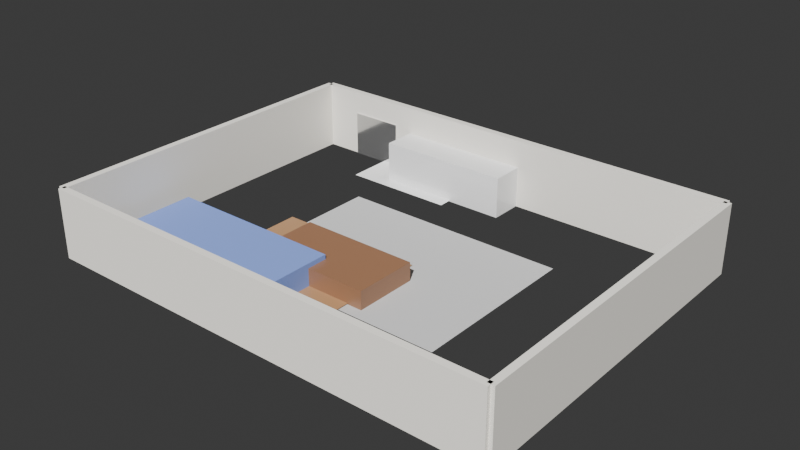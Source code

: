 # Source: boq_professional_cfca8984-c2e4-4de3-a15a-cf3a6fd5e7b4.blend  (saved by Blender 4.4.32; exported with 4.5.12 LTS)
import bpy
from mathutils import Matrix  # noqa: F401  (used for matrix-valued properties, if any)

bpy.ops.wm.read_factory_settings(use_empty=True)
scene = bpy.context.scene
scene.name = 'Scene'

# ---- collections
col_collection = bpy.data.collections.new('Collection'); scene.collection.children.link(col_collection)

# ---- materials (node trees are filled in below, after node groups)
mat_concrete = bpy.data.materials.new('Concrete')
mat_wallpaint = bpy.data.materials.new('WallPaint')
mat_floorwood = bpy.data.materials.new('FloorWood')
mat_fabricblue = bpy.data.materials.new('FabricBlue')
mat_furniturewood = bpy.data.materials.new('FurnitureWood')
mat_ceramicwhite = bpy.data.materials.new('CeramicWhite')
mat_kitchencounter = bpy.data.materials.new('KitchenCounter')
mat_metalsteel = bpy.data.materials.new('MetalSteel')

# ---- material node trees
mat_concrete.use_nodes = True; mat_concrete.node_tree.nodes.clear()
_N = mat_concrete.node_tree.nodes; _L = mat_concrete.node_tree.links
n0 = _N.new('ShaderNodeBsdfPrincipled'); n0.name = 'Principled BSDF'; n0.location = (0, 0)
n0.inputs[0].default_value = (0.6, 0.6, 0.6, 1.0)
n0.inputs[2].default_value = 0.8
n1 = _N.new('ShaderNodeOutputMaterial'); n1.name = 'Material Output'; n1.location = (0, 0)
_L.new(n0.outputs[0], n1.inputs[0])
n1.is_active_output = True
mat_wallpaint.use_nodes = True; mat_wallpaint.node_tree.nodes.clear()
_N = mat_wallpaint.node_tree.nodes; _L = mat_wallpaint.node_tree.links
n0 = _N.new('ShaderNodeBsdfPrincipled'); n0.name = 'Principled BSDF'; n0.location = (0, 0)
n0.inputs[0].default_value = (0.9, 0.87, 0.8, 1.0)
n0.inputs[2].default_value = 0.7
n1 = _N.new('ShaderNodeOutputMaterial'); n1.name = 'Material Output'; n1.location = (0, 0)
_L.new(n0.outputs[0], n1.inputs[0])
n1.is_active_output = True
mat_floorwood.use_nodes = True; mat_floorwood.node_tree.nodes.clear()
_N = mat_floorwood.node_tree.nodes; _L = mat_floorwood.node_tree.links
n0 = _N.new('ShaderNodeBsdfPrincipled'); n0.name = 'Principled BSDF'; n0.location = (0, 0)
n0.inputs[0].default_value = (0.45, 0.25, 0.12, 1.0)
n0.inputs[2].default_value = 0.4
n1 = _N.new('ShaderNodeOutputMaterial'); n1.name = 'Material Output'; n1.location = (0, 0)
_L.new(n0.outputs[0], n1.inputs[0])
n1.is_active_output = True
mat_fabricblue.use_nodes = True; mat_fabricblue.node_tree.nodes.clear()
_N = mat_fabricblue.node_tree.nodes; _L = mat_fabricblue.node_tree.links
n0 = _N.new('ShaderNodeBsdfPrincipled'); n0.name = 'Principled BSDF'; n0.location = (0, 0)
n0.inputs[0].default_value = (0.2, 0.3, 0.7, 1.0)
n0.inputs[2].default_value = 0.8
n1 = _N.new('ShaderNodeOutputMaterial'); n1.name = 'Material Output'; n1.location = (0, 0)
_L.new(n0.outputs[0], n1.inputs[0])
n1.is_active_output = True
mat_furniturewood.use_nodes = True; mat_furniturewood.node_tree.nodes.clear()
_N = mat_furniturewood.node_tree.nodes; _L = mat_furniturewood.node_tree.links
n0 = _N.new('ShaderNodeBsdfPrincipled'); n0.name = 'Principled BSDF'; n0.location = (0, 0)
n0.inputs[0].default_value = (0.3, 0.15, 0.08, 1.0)
n0.inputs[2].default_value = 0.3
n1 = _N.new('ShaderNodeOutputMaterial'); n1.name = 'Material Output'; n1.location = (0, 0)
_L.new(n0.outputs[0], n1.inputs[0])
n1.is_active_output = True
mat_ceramicwhite.use_nodes = True; mat_ceramicwhite.node_tree.nodes.clear()
_N = mat_ceramicwhite.node_tree.nodes; _L = mat_ceramicwhite.node_tree.links
n0 = _N.new('ShaderNodeBsdfPrincipled'); n0.name = 'Principled BSDF'; n0.location = (0, 0)
n0.inputs[0].default_value = (0.95, 0.95, 0.95, 1.0)
n0.inputs[2].default_value = 0.05
n1 = _N.new('ShaderNodeOutputMaterial'); n1.name = 'Material Output'; n1.location = (0, 0)
_L.new(n0.outputs[0], n1.inputs[0])
n1.is_active_output = True
mat_kitchencounter.use_nodes = True; mat_kitchencounter.node_tree.nodes.clear()
_N = mat_kitchencounter.node_tree.nodes; _L = mat_kitchencounter.node_tree.links
n0 = _N.new('ShaderNodeBsdfPrincipled'); n0.name = 'Principled BSDF'; n0.location = (0, 0)
n0.inputs[0].default_value = (0.9, 0.9, 0.9, 1.0)
n0.inputs[2].default_value = 0.1
n1 = _N.new('ShaderNodeOutputMaterial'); n1.name = 'Material Output'; n1.location = (0, 0)
_L.new(n0.outputs[0], n1.inputs[0])
n1.is_active_output = True
mat_metalsteel.use_nodes = True; mat_metalsteel.node_tree.nodes.clear()
_N = mat_metalsteel.node_tree.nodes; _L = mat_metalsteel.node_tree.links
n0 = _N.new('ShaderNodeBsdfPrincipled'); n0.name = 'Principled BSDF'; n0.location = (0, 0)
n0.inputs[1].default_value = 0.9
n0.inputs[2].default_value = 0.1
n1 = _N.new('ShaderNodeOutputMaterial'); n1.name = 'Material Output'; n1.location = (0, 0)
_L.new(n0.outputs[0], n1.inputs[0])
n1.is_active_output = True

# ---- world
world_world = bpy.data.worlds.new('World'); scene.world = world_world
world_world.use_nodes = True; world_world.node_tree.nodes.clear()
_N = world_world.node_tree.nodes; _L = world_world.node_tree.links
n0 = _N.new('ShaderNodeOutputWorld'); n0.name = 'World Output'; n0.location = (300, 300)
n1 = _N.new('ShaderNodeBackground'); n1.name = 'Background'; n1.location = (10, 300)
n1.inputs[0].default_value = (0.05088, 0.05088, 0.05088, 1.0)
_L.new(n1.outputs[0], n0.inputs[0])
n0.is_active_output = True
world_world.color = (0.05088, 0.05088, 0.05088)
world_world.sun_shadow_jitter_overblur = 0.0

# ---- cameras
cam_camera_001 = bpy.data.cameras.new('Camera.001')
cam_camera_001.lens = 35.0

# ---- lights
light_sun = bpy.data.lights.new('Sun', 'SUN')
light_sun.energy = 5.0

# ---- meshes
me_plane = bpy.data.meshes.new('Plane')
me_plane.from_pydata([(-0.5, -0.5, 0.0), (0.5, -0.5, 0.0), (-0.5, 0.5, 0.0), (0.5, 0.5, 0.0)], [], [(0, 1, 3, 2)])
_uv = me_plane.uv_layers.new(name='UVMap')
_uv.uv.foreach_set('vector', [0.0, 0.0, 1.0, 0.0, 1.0, 1.0, 0.0, 1.0])
me_plane.materials.append(mat_concrete)
me_plane.update()
me_cube_001 = bpy.data.meshes.new('Cube.001')
me_cube_001.from_pydata([(-1.0, -1.0, -1.0), (-1.0, -1.0, 1.0), (-1.0, 1.0, -1.0), (-1.0, 1.0, 1.0), (1.0, -1.0, -1.0), (1.0, -1.0, 1.0), (1.0, 1.0, -1.0), (1.0, 1.0, 1.0)], [], [(0, 1, 3, 2), (2, 3, 7, 6), (6, 7, 5, 4), (4, 5, 1, 0), (2, 6, 4, 0), (7, 3, 1, 5)])
_uv = me_cube_001.uv_layers.new(name='UVMap')
_uv.uv.foreach_set('vector', [0.375, 0.0, 0.625, 0.0, 0.625, 0.25, 0.375, 0.25, 0.375, 0.25, 0.625, 0.25, 0.625, 0.5, 0.375, 0.5, 0.375, 0.5, 0.625, 0.5, 0.625, 0.75, 0.375, 0.75, 0.375, 0.75, 0.625, 0.75, 0.625, 1.0, 0.375, 1.0, 0.125, 0.5, 0.375, 0.5, 0.375, 0.75, 0.125, 0.75, 0.625, 0.5, 0.875, 0.5, 0.875, 0.75, 0.625, 0.75])
me_cube_001.materials.append(mat_wallpaint)
me_cube_001.update()
me_cube_002 = bpy.data.meshes.new('Cube.002')
me_cube_002.from_pydata([(-1.0, -1.0, -1.0), (-1.0, -1.0, 1.0), (-1.0, 1.0, -1.0), (-1.0, 1.0, 1.0), (1.0, -1.0, -1.0), (1.0, -1.0, 1.0), (1.0, 1.0, -1.0), (1.0, 1.0, 1.0)], [], [(0, 1, 3, 2), (2, 3, 7, 6), (6, 7, 5, 4), (4, 5, 1, 0), (2, 6, 4, 0), (7, 3, 1, 5)])
_uv = me_cube_002.uv_layers.new(name='UVMap')
_uv.uv.foreach_set('vector', [0.375, 0.0, 0.625, 0.0, 0.625, 0.25, 0.375, 0.25, 0.375, 0.25, 0.625, 0.25, 0.625, 0.5, 0.375, 0.5, 0.375, 0.5, 0.625, 0.5, 0.625, 0.75, 0.375, 0.75, 0.375, 0.75, 0.625, 0.75, 0.625, 1.0, 0.375, 1.0, 0.125, 0.5, 0.375, 0.5, 0.375, 0.75, 0.125, 0.75, 0.625, 0.5, 0.875, 0.5, 0.875, 0.75, 0.625, 0.75])
me_cube_002.materials.append(mat_wallpaint)
me_cube_002.update()
me_cube_003 = bpy.data.meshes.new('Cube.003')
me_cube_003.from_pydata([(-1.0, -1.0, -1.0), (-1.0, -1.0, 1.0), (-1.0, 1.0, -1.0), (-1.0, 1.0, 1.0), (1.0, -1.0, -1.0), (1.0, -1.0, 1.0), (1.0, 1.0, -1.0), (1.0, 1.0, 1.0)], [], [(0, 1, 3, 2), (2, 3, 7, 6), (6, 7, 5, 4), (4, 5, 1, 0), (2, 6, 4, 0), (7, 3, 1, 5)])
_uv = me_cube_003.uv_layers.new(name='UVMap')
_uv.uv.foreach_set('vector', [0.375, 0.0, 0.625, 0.0, 0.625, 0.25, 0.375, 0.25, 0.375, 0.25, 0.625, 0.25, 0.625, 0.5, 0.375, 0.5, 0.375, 0.5, 0.625, 0.5, 0.625, 0.75, 0.375, 0.75, 0.375, 0.75, 0.625, 0.75, 0.625, 1.0, 0.375, 1.0, 0.125, 0.5, 0.375, 0.5, 0.375, 0.75, 0.125, 0.75, 0.625, 0.5, 0.875, 0.5, 0.875, 0.75, 0.625, 0.75])
me_cube_003.materials.append(mat_wallpaint)
me_cube_003.update()
me_cube_004 = bpy.data.meshes.new('Cube.004')
me_cube_004.from_pydata([(-1.0, -1.0, -1.0), (-1.0, -1.0, 1.0), (-1.0, 1.0, -1.0), (-1.0, 1.0, 1.0), (1.0, -1.0, -1.0), (1.0, -1.0, 1.0), (1.0, 1.0, -1.0), (1.0, 1.0, 1.0)], [], [(0, 1, 3, 2), (2, 3, 7, 6), (6, 7, 5, 4), (4, 5, 1, 0), (2, 6, 4, 0), (7, 3, 1, 5)])
_uv = me_cube_004.uv_layers.new(name='UVMap')
_uv.uv.foreach_set('vector', [0.375, 0.0, 0.625, 0.0, 0.625, 0.25, 0.375, 0.25, 0.375, 0.25, 0.625, 0.25, 0.625, 0.5, 0.375, 0.5, 0.375, 0.5, 0.625, 0.5, 0.625, 0.75, 0.375, 0.75, 0.375, 0.75, 0.625, 0.75, 0.625, 1.0, 0.375, 1.0, 0.125, 0.5, 0.375, 0.5, 0.375, 0.75, 0.125, 0.75, 0.625, 0.5, 0.875, 0.5, 0.875, 0.75, 0.625, 0.75])
me_cube_004.materials.append(mat_wallpaint)
me_cube_004.update()
me_plane_001 = bpy.data.meshes.new('Plane.001')
me_plane_001.from_pydata([(-0.5, -0.5, 0.0), (0.5, -0.5, 0.0), (-0.5, 0.5, 0.0), (0.5, 0.5, 0.0)], [], [(0, 1, 3, 2)])
_uv = me_plane_001.uv_layers.new(name='UVMap')
_uv.uv.foreach_set('vector', [0.0, 0.0, 1.0, 0.0, 1.0, 1.0, 0.0, 1.0])
me_plane_001.materials.append(mat_floorwood)
me_plane_001.update()
me_cube_005 = bpy.data.meshes.new('Cube.005')
me_cube_005.from_pydata([(-1.0, -1.0, -1.0), (-1.0, -1.0, 1.0), (-1.0, 1.0, -1.0), (-1.0, 1.0, 1.0), (1.0, -1.0, -1.0), (1.0, -1.0, 1.0), (1.0, 1.0, -1.0), (1.0, 1.0, 1.0)], [], [(0, 1, 3, 2), (2, 3, 7, 6), (6, 7, 5, 4), (4, 5, 1, 0), (2, 6, 4, 0), (7, 3, 1, 5)])
_uv = me_cube_005.uv_layers.new(name='UVMap')
_uv.uv.foreach_set('vector', [0.375, 0.0, 0.625, 0.0, 0.625, 0.25, 0.375, 0.25, 0.375, 0.25, 0.625, 0.25, 0.625, 0.5, 0.375, 0.5, 0.375, 0.5, 0.625, 0.5, 0.625, 0.75, 0.375, 0.75, 0.375, 0.75, 0.625, 0.75, 0.625, 1.0, 0.375, 1.0, 0.125, 0.5, 0.375, 0.5, 0.375, 0.75, 0.125, 0.75, 0.625, 0.5, 0.875, 0.5, 0.875, 0.75, 0.625, 0.75])
me_cube_005.materials.append(mat_fabricblue)
me_cube_005.update()
me_cube_006 = bpy.data.meshes.new('Cube.006')
me_cube_006.from_pydata([(-1.0, -1.0, -1.0), (-1.0, -1.0, 1.0), (-1.0, 1.0, -1.0), (-1.0, 1.0, 1.0), (1.0, -1.0, -1.0), (1.0, -1.0, 1.0), (1.0, 1.0, -1.0), (1.0, 1.0, 1.0)], [], [(0, 1, 3, 2), (2, 3, 7, 6), (6, 7, 5, 4), (4, 5, 1, 0), (2, 6, 4, 0), (7, 3, 1, 5)])
_uv = me_cube_006.uv_layers.new(name='UVMap')
_uv.uv.foreach_set('vector', [0.375, 0.0, 0.625, 0.0, 0.625, 0.25, 0.375, 0.25, 0.375, 0.25, 0.625, 0.25, 0.625, 0.5, 0.375, 0.5, 0.375, 0.5, 0.625, 0.5, 0.625, 0.75, 0.375, 0.75, 0.375, 0.75, 0.625, 0.75, 0.625, 1.0, 0.375, 1.0, 0.125, 0.5, 0.375, 0.5, 0.375, 0.75, 0.125, 0.75, 0.625, 0.5, 0.875, 0.5, 0.875, 0.75, 0.625, 0.75])
me_cube_006.materials.append(mat_furniturewood)
me_cube_006.update()
me_plane_002 = bpy.data.meshes.new('Plane.002')
me_plane_002.from_pydata([(-0.5, -0.5, 0.0), (0.5, -0.5, 0.0), (-0.5, 0.5, 0.0), (0.5, 0.5, 0.0)], [], [(0, 1, 3, 2)])
_uv = me_plane_002.uv_layers.new(name='UVMap')
_uv.uv.foreach_set('vector', [0.0, 0.0, 1.0, 0.0, 1.0, 1.0, 0.0, 1.0])
me_plane_002.materials.append(mat_ceramicwhite)
me_plane_002.update()
me_cube_007 = bpy.data.meshes.new('Cube.007')
me_cube_007.from_pydata([(-1.0, -1.0, -1.0), (-1.0, -1.0, 1.0), (-1.0, 1.0, -1.0), (-1.0, 1.0, 1.0), (1.0, -1.0, -1.0), (1.0, -1.0, 1.0), (1.0, 1.0, -1.0), (1.0, 1.0, 1.0)], [], [(0, 1, 3, 2), (2, 3, 7, 6), (6, 7, 5, 4), (4, 5, 1, 0), (2, 6, 4, 0), (7, 3, 1, 5)])
_uv = me_cube_007.uv_layers.new(name='UVMap')
_uv.uv.foreach_set('vector', [0.375, 0.0, 0.625, 0.0, 0.625, 0.25, 0.375, 0.25, 0.375, 0.25, 0.625, 0.25, 0.625, 0.5, 0.375, 0.5, 0.375, 0.5, 0.625, 0.5, 0.625, 0.75, 0.375, 0.75, 0.375, 0.75, 0.625, 0.75, 0.625, 1.0, 0.375, 1.0, 0.125, 0.5, 0.375, 0.5, 0.375, 0.75, 0.125, 0.75, 0.625, 0.5, 0.875, 0.5, 0.875, 0.75, 0.625, 0.75])
me_cube_007.materials.append(mat_kitchencounter)
me_cube_007.update()
me_cube_008 = bpy.data.meshes.new('Cube.008')
me_cube_008.from_pydata([(-1.0, -1.0, -1.0), (-1.0, -1.0, 1.0), (-1.0, 1.0, -1.0), (-1.0, 1.0, 1.0), (1.0, -1.0, -1.0), (1.0, -1.0, 1.0), (1.0, 1.0, -1.0), (1.0, 1.0, 1.0)], [], [(0, 1, 3, 2), (2, 3, 7, 6), (6, 7, 5, 4), (4, 5, 1, 0), (2, 6, 4, 0), (7, 3, 1, 5)])
_uv = me_cube_008.uv_layers.new(name='UVMap')
_uv.uv.foreach_set('vector', [0.375, 0.0, 0.625, 0.0, 0.625, 0.25, 0.375, 0.25, 0.375, 0.25, 0.625, 0.25, 0.625, 0.5, 0.375, 0.5, 0.375, 0.5, 0.625, 0.5, 0.625, 0.75, 0.375, 0.75, 0.375, 0.75, 0.625, 0.75, 0.625, 1.0, 0.375, 1.0, 0.125, 0.5, 0.375, 0.5, 0.375, 0.75, 0.125, 0.75, 0.625, 0.5, 0.875, 0.5, 0.875, 0.75, 0.625, 0.75])
me_cube_008.materials.append(mat_metalsteel)
me_cube_008.update()

# ---- objects
ob_foundation = bpy.data.objects.new('Foundation', me_plane)
ob_exteriorwall_north = bpy.data.objects.new('ExteriorWall_North', me_cube_001)
ob_exteriorwall_south = bpy.data.objects.new('ExteriorWall_South', me_cube_002)
ob_exteriorwall_east = bpy.data.objects.new('ExteriorWall_East', me_cube_003)
ob_exteriorwall_west = bpy.data.objects.new('ExteriorWall_West', me_cube_004)
ob_floor_living_room = bpy.data.objects.new('Floor_Living Room', me_plane_001)
ob_sofa_living_room = bpy.data.objects.new('Sofa_Living Room', me_cube_005)
ob_coffeetable_living_room = bpy.data.objects.new('CoffeeTable_Living Room', me_cube_006)
ob_floor_kitchen = bpy.data.objects.new('Floor_Kitchen', me_plane_002)
ob_counter_kitchen = bpy.data.objects.new('Counter_Kitchen', me_cube_007)
ob_fridge_kitchen = bpy.data.objects.new('Fridge_Kitchen', me_cube_008)
ob_sun = bpy.data.objects.new('Sun', light_sun)
ob_camera = bpy.data.objects.new('Camera', cam_camera_001)

# ---- transforms, parenting, visibility, modifiers, constraints
ob_foundation.location = (10.0, 7.5, 0.0)
ob_foundation.scale = (10.0, 7.5, 1.0)
ob_exteriorwall_north.location = (10.0, 15.0, 1.5)
ob_exteriorwall_north.scale = (10.0, 0.15, 1.5)
ob_exteriorwall_south.location = (10.0, 0.0, 1.5)
ob_exteriorwall_south.scale = (10.0, 0.15, 1.5)
ob_exteriorwall_east.location = (20.0, 7.5, 1.5)
ob_exteriorwall_east.scale = (0.15, 7.5, 1.5)
ob_exteriorwall_west.location = (0.0, 7.5, 1.5)
ob_exteriorwall_west.scale = (0.15, 7.5, 1.5)
ob_floor_living_room.location = (7.481, 5.629, 0.05)
ob_floor_living_room.scale = (6.481, 4.629, 1.0)
ob_sofa_living_room.location = (4.888, 3.777, 0.5)
ob_sofa_living_room.scale = (3.888, 1.389, 0.5)
ob_coffeetable_living_room.location = (8.777, 5.629, 0.4)
ob_coffeetable_living_room.scale = (2.592, 1.389, 0.4)
ob_floor_kitchen.location = (5.899, 14.32, 0.05)
ob_floor_kitchen.scale = (4.899, 3.062, 1.0)
ob_counter_kitchen.location = (7.859, 14.32, 0.9)
ob_counter_kitchen.scale = (2.939, 0.9186, 0.9)
ob_fridge_kitchen.location = (2.96, 15.54, 1.0)
ob_fridge_kitchen.scale = (1.176, 0.7348, 1.0)
ob_sun.location = (10.0, 7.5, 20.0)
ob_sun.rotation_euler = (0.8, 0.0, 0.5)
ob_camera.location = (30.0, 7.5, 8.0)
ob_camera.rotation_euler = (1.1, 0.0, 1.57)

# ---- collection membership
col_collection.objects.link(ob_foundation)
col_collection.objects.link(ob_exteriorwall_north)
col_collection.objects.link(ob_exteriorwall_south)
col_collection.objects.link(ob_exteriorwall_east)
col_collection.objects.link(ob_exteriorwall_west)
col_collection.objects.link(ob_floor_living_room)
col_collection.objects.link(ob_sofa_living_room)
col_collection.objects.link(ob_coffeetable_living_room)
col_collection.objects.link(ob_floor_kitchen)
col_collection.objects.link(ob_counter_kitchen)
col_collection.objects.link(ob_fridge_kitchen)
col_collection.objects.link(ob_sun)
col_collection.objects.link(ob_camera)

# ---- scene / render settings (as saved in the file)
scene.frame_start = 1; scene.frame_end = 250; scene.frame_set(1)
scene.render.engine = 'CYCLES'
scene.cycles.samples = 1024
bpy.context.view_layer.update()

# ---- added for rendering (the .blend has no active camera): camera
cam_auto = bpy.data.cameras.new('AutoCamera')
cam_auto.lens = 50.0
cam_auto.sensor_width = 36.0
cam_auto.clip_end = 1000.0
ob_auto_camera = bpy.data.objects.new('AutoCamera', cam_auto)
scene.collection.objects.link(ob_auto_camera)
ob_auto_camera.location = (34.3217, -21.1212, 20.9573)
ob_auto_camera.rotation_euler = (1.09748, -7.21219e-08, 0.694738)
scene.camera = ob_auto_camera
bpy.context.view_layer.update()
